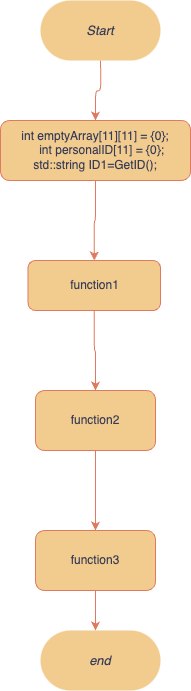

The diagram above was exported from draw.io. Its source (the exported page's mxGraphModel, read from the mxfile embedded in the PNG):
<mxGraphModel dx="1060" dy="711" grid="1" gridSize="10" guides="1" tooltips="1" connect="1" arrows="1" fold="1" page="1" pageScale="1" pageWidth="827" pageHeight="1169" math="0" shadow="0">
  <root>
    <mxCell id="0" />
    <mxCell id="1" parent="0" />
    <mxCell id="WnI3ifLNkBbURQAQrWkd-3" value="" style="edgeStyle=orthogonalEdgeStyle;rounded=1;orthogonalLoop=1;jettySize=auto;html=1;labelBackgroundColor=none;strokeColor=#E07A5F;fontColor=default;" edge="1" parent="1" source="eNemRZtimPMKPmoZDWuC-1" target="WnI3ifLNkBbURQAQrWkd-2">
      <mxGeometry relative="1" as="geometry" />
    </mxCell>
    <mxCell id="eNemRZtimPMKPmoZDWuC-1" value="int emptyArray[&lt;span style=&quot;&quot; class=&quot;s2&quot;&gt;11&lt;/span&gt;][&lt;span style=&quot;&quot; class=&quot;s2&quot;&gt;11&lt;/span&gt;] = {&lt;span style=&quot;&quot; class=&quot;s2&quot;&gt;0&lt;/span&gt;};&lt;br&gt;&lt;span class=&quot;Apple-converted-space&quot;&gt;&amp;nbsp; &amp;nbsp; &lt;/span&gt;&lt;span style=&quot;&quot; class=&quot;s1&quot;&gt;int&lt;/span&gt; personalID[&lt;span style=&quot;&quot; class=&quot;s2&quot;&gt;11&lt;/span&gt;] = {&lt;span style=&quot;&quot; class=&quot;s2&quot;&gt;0&lt;/span&gt;};&lt;br&gt;std::string ID1=GetID();" style="rounded=1;whiteSpace=wrap;html=1;strokeColor=#E07A5F;fontColor=#393C56;labelBackgroundColor=none;fillColor=#F2CC8F;" parent="1" vertex="1">
      <mxGeometry x="270" y="230" width="190" height="60" as="geometry" />
    </mxCell>
    <mxCell id="WnI3ifLNkBbURQAQrWkd-1" value="" style="edgeStyle=orthogonalEdgeStyle;rounded=1;orthogonalLoop=1;jettySize=auto;html=1;labelBackgroundColor=none;strokeColor=#E07A5F;fontColor=default;" edge="1" parent="1" target="eNemRZtimPMKPmoZDWuC-1">
      <mxGeometry relative="1" as="geometry">
        <mxPoint x="370" y="170" as="sourcePoint" />
      </mxGeometry>
    </mxCell>
    <mxCell id="WnI3ifLNkBbURQAQrWkd-5" value="" style="edgeStyle=orthogonalEdgeStyle;rounded=1;orthogonalLoop=1;jettySize=auto;html=1;labelBackgroundColor=none;strokeColor=#E07A5F;fontColor=default;" edge="1" parent="1" source="WnI3ifLNkBbURQAQrWkd-2" target="WnI3ifLNkBbURQAQrWkd-4">
      <mxGeometry relative="1" as="geometry" />
    </mxCell>
    <mxCell id="WnI3ifLNkBbURQAQrWkd-2" value="function1" style="rounded=1;whiteSpace=wrap;html=1;labelBackgroundColor=none;fillColor=#F2CC8F;strokeColor=#E07A5F;fontColor=#393C56;" vertex="1" parent="1">
      <mxGeometry x="297.5" y="370" width="132.5" height="50" as="geometry" />
    </mxCell>
    <mxCell id="WnI3ifLNkBbURQAQrWkd-7" value="" style="edgeStyle=orthogonalEdgeStyle;rounded=1;orthogonalLoop=1;jettySize=auto;html=1;labelBackgroundColor=none;strokeColor=#E07A5F;fontColor=default;" edge="1" parent="1" source="WnI3ifLNkBbURQAQrWkd-4" target="WnI3ifLNkBbURQAQrWkd-6">
      <mxGeometry relative="1" as="geometry" />
    </mxCell>
    <mxCell id="WnI3ifLNkBbURQAQrWkd-4" value="function2" style="whiteSpace=wrap;html=1;rounded=1;labelBackgroundColor=none;fillColor=#F2CC8F;strokeColor=#E07A5F;fontColor=#393C56;" vertex="1" parent="1">
      <mxGeometry x="305" y="500" width="120" height="60" as="geometry" />
    </mxCell>
    <mxCell id="WnI3ifLNkBbURQAQrWkd-9" value="" style="edgeStyle=orthogonalEdgeStyle;rounded=1;orthogonalLoop=1;jettySize=auto;html=1;labelBackgroundColor=none;strokeColor=#E07A5F;fontColor=default;" edge="1" parent="1" source="WnI3ifLNkBbURQAQrWkd-6">
      <mxGeometry relative="1" as="geometry">
        <mxPoint x="365" y="740" as="targetPoint" />
      </mxGeometry>
    </mxCell>
    <mxCell id="WnI3ifLNkBbURQAQrWkd-6" value="function3" style="whiteSpace=wrap;html=1;rounded=1;labelBackgroundColor=none;fillColor=#F2CC8F;strokeColor=#E07A5F;fontColor=#393C56;" vertex="1" parent="1">
      <mxGeometry x="305" y="640" width="120" height="60" as="geometry" />
    </mxCell>
    <mxCell id="WnI3ifLNkBbURQAQrWkd-10" value="Start" style="html=1;overflow=block;blockSpacing=1;whiteSpace=wrap;rounded=1;arcSize=50;fontSize=13;fontColor=#393C56;fontStyle=2;spacing=3.8;strokeOpacity=0;fillOpacity=100;fillColor=#F2CC8F;strokeWidth=0.8;lucidId=eQ-wJu3.BDUd;labelBackgroundColor=none;strokeColor=#E07A5F;" vertex="1" parent="1">
      <mxGeometry x="310" y="110" width="120" height="60" as="geometry" />
    </mxCell>
    <mxCell id="WnI3ifLNkBbURQAQrWkd-13" value="end" style="html=1;overflow=block;blockSpacing=1;whiteSpace=wrap;rounded=1;arcSize=50;fontSize=13;fontColor=#393C56;fontStyle=2;spacing=3.8;strokeOpacity=0;fillOpacity=100;fillColor=#F2CC8F;strokeWidth=0.8;lucidId=eQ-wJu3.BDUd;labelBackgroundColor=none;strokeColor=#E07A5F;" vertex="1" parent="1">
      <mxGeometry x="310" y="740" width="120" height="60" as="geometry" />
    </mxCell>
  </root>
</mxGraphModel>